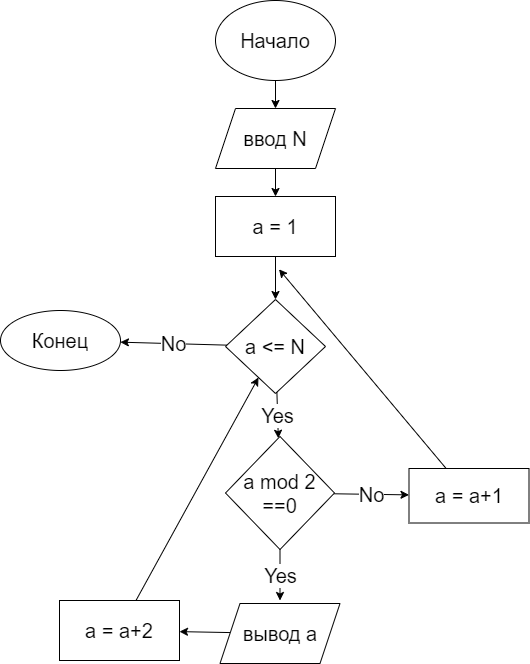

The diagram above was exported from draw.io. Its source (the exported page's mxGraphModel, read from the mxfile embedded in the PNG):
<mxGraphModel dx="1126" dy="533" grid="0" gridSize="10" guides="1" tooltips="1" connect="1" arrows="1" fold="1" page="0" pageScale="1" pageWidth="827" pageHeight="1169" math="0" shadow="0">
  <root>
    <mxCell id="0" />
    <mxCell id="1" parent="0" />
    <mxCell id="4" value="" style="edgeStyle=none;html=1;fontSize=20;" edge="1" parent="1" source="2" target="3">
      <mxGeometry relative="1" as="geometry" />
    </mxCell>
    <mxCell id="2" value="&lt;font style=&quot;font-size: 20px&quot;&gt;Начало&lt;/font&gt;" style="ellipse;whiteSpace=wrap;html=1;" vertex="1" parent="1">
      <mxGeometry x="285" y="26" width="120" height="80" as="geometry" />
    </mxCell>
    <mxCell id="6" value="" style="edgeStyle=none;html=1;fontSize=20;" edge="1" parent="1" source="3" target="5">
      <mxGeometry relative="1" as="geometry" />
    </mxCell>
    <mxCell id="3" value="&lt;font style=&quot;font-size: 20px&quot;&gt;ввод N&lt;/font&gt;" style="shape=parallelogram;perimeter=parallelogramPerimeter;whiteSpace=wrap;html=1;fixedSize=1;" vertex="1" parent="1">
      <mxGeometry x="285" y="134" width="120" height="60" as="geometry" />
    </mxCell>
    <mxCell id="8" value="" style="edgeStyle=none;html=1;fontSize=20;" edge="1" parent="1" source="5" target="7">
      <mxGeometry relative="1" as="geometry" />
    </mxCell>
    <mxCell id="5" value="&lt;font style=&quot;font-size: 20px&quot;&gt;a = 1&lt;/font&gt;" style="whiteSpace=wrap;html=1;" vertex="1" parent="1">
      <mxGeometry x="285" y="222" width="120" height="60" as="geometry" />
    </mxCell>
    <mxCell id="10" value="No" style="edgeStyle=none;html=1;fontSize=20;" edge="1" parent="1" source="7" target="9">
      <mxGeometry relative="1" as="geometry" />
    </mxCell>
    <mxCell id="12" value="Yes" style="edgeStyle=none;html=1;fontSize=20;" edge="1" parent="1" source="7" target="11">
      <mxGeometry relative="1" as="geometry" />
    </mxCell>
    <mxCell id="7" value="&lt;font style=&quot;font-size: 20px&quot;&gt;a &amp;lt;= N&lt;/font&gt;" style="rhombus;whiteSpace=wrap;html=1;" vertex="1" parent="1">
      <mxGeometry x="295" y="325" width="100" height="94" as="geometry" />
    </mxCell>
    <mxCell id="9" value="&lt;font style=&quot;font-size: 20px&quot;&gt;Конец&lt;/font&gt;" style="ellipse;whiteSpace=wrap;html=1;" vertex="1" parent="1">
      <mxGeometry x="70" y="336" width="120" height="60" as="geometry" />
    </mxCell>
    <mxCell id="14" value="No" style="edgeStyle=none;html=1;fontSize=20;" edge="1" parent="1" source="11" target="13">
      <mxGeometry relative="1" as="geometry" />
    </mxCell>
    <mxCell id="17" value="Yes" style="edgeStyle=none;html=1;fontSize=20;" edge="1" parent="1" source="11">
      <mxGeometry relative="1" as="geometry">
        <mxPoint x="349.5" y="626" as="targetPoint" />
      </mxGeometry>
    </mxCell>
    <mxCell id="11" value="&lt;font style=&quot;font-size: 20px&quot;&gt;a mod 2 ==0&lt;/font&gt;" style="rhombus;whiteSpace=wrap;html=1;" vertex="1" parent="1">
      <mxGeometry x="295" y="462" width="109" height="113" as="geometry" />
    </mxCell>
    <mxCell id="15" style="edgeStyle=none;html=1;fontSize=20;" edge="1" parent="1" source="13">
      <mxGeometry relative="1" as="geometry">
        <mxPoint x="348.5150604248047" y="294.82752990722656" as="targetPoint" />
      </mxGeometry>
    </mxCell>
    <mxCell id="13" value="&lt;font style=&quot;font-size: 20px&quot;&gt;a = a+1&lt;/font&gt;" style="whiteSpace=wrap;html=1;" vertex="1" parent="1">
      <mxGeometry x="478.5" y="494" width="120" height="54.5" as="geometry" />
    </mxCell>
    <mxCell id="20" value="" style="edgeStyle=none;html=1;fontSize=20;" edge="1" parent="1" source="18" target="19">
      <mxGeometry relative="1" as="geometry" />
    </mxCell>
    <mxCell id="18" value="вывод а" style="shape=parallelogram;perimeter=parallelogramPerimeter;whiteSpace=wrap;html=1;fixedSize=1;fontSize=20;" vertex="1" parent="1">
      <mxGeometry x="289.5" y="629" width="120" height="60" as="geometry" />
    </mxCell>
    <mxCell id="23" style="edgeStyle=none;html=1;fontSize=20;" edge="1" parent="1" source="19" target="7">
      <mxGeometry relative="1" as="geometry" />
    </mxCell>
    <mxCell id="19" value="a = a+2" style="whiteSpace=wrap;html=1;fontSize=20;" vertex="1" parent="1">
      <mxGeometry x="129" y="626" width="120" height="60" as="geometry" />
    </mxCell>
  </root>
</mxGraphModel>